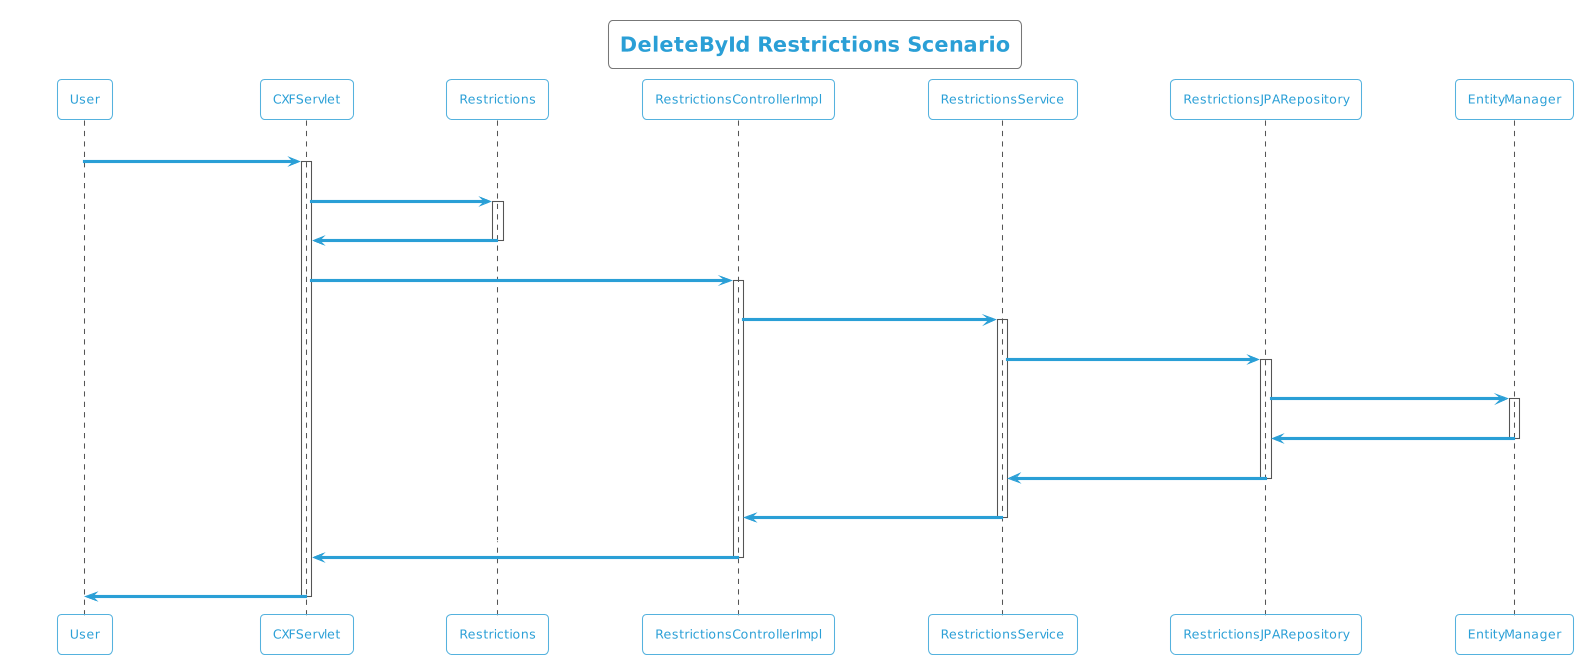

The diagram above was rendered by PlantUML. Its source (embedded in the PNG):
@startuml
!theme cyborg-outline
title DeleteById Restrictions Scenario
participant User
User -> CXFServlet: DELETE, Restrictions
activate CXFServlet
CXFServlet -> Restrictions: << delete >>
activate Restrictions
Restrictions -> CXFServlet: << instance >>
deactivate Restrictions
CXFServlet -> RestrictionsControllerImpl: delete(:Restrictions)
activate RestrictionsControllerImpl
RestrictionsControllerImpl -> RestrictionsService: deleteById(:Restrictions)
activate RestrictionsService
RestrictionsService -> RestrictionsJPARepository: deleteById(:Restrictions)
activate RestrictionsJPARepository
RestrictionsJPARepository -> EntityManager: delete(:Restrictions)
activate EntityManager
EntityManager -> RestrictionsJPARepository: << persisted Restrictions >>
deactivate EntityManager
RestrictionsJPARepository -> RestrictionsService: << persisted Restrictions >>
deactivate RestrictionsJPARepository
RestrictionsService -> RestrictionsControllerImpl: << persisted Restrictions >>
deactivate RestrictionsService
RestrictionsControllerImpl -> CXFServlet: << persisted Restrictions >>
deactivate RestrictionsControllerImpl
CXFServlet -> User: marshalled Restrictions XML
deactivate CXFServlet
@enduml